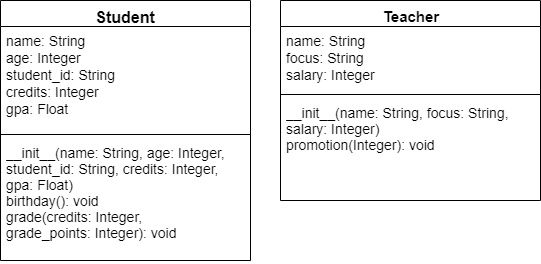

The diagram above was exported from draw.io. Its source (the exported page's mxGraphModel, read from the mxfile embedded in the PNG):
<mxGraphModel dx="1422" dy="745" grid="1" gridSize="10" guides="1" tooltips="1" connect="1" arrows="1" fold="1" page="1" pageScale="1" pageWidth="850" pageHeight="1100" background="#ffffff" math="0" shadow="0">
  <root>
    <mxCell id="0" />
    <mxCell id="1" parent="0" />
    <mxCell id="tuFxTkSNywEU08Wv1BFb-5" value="Student" style="swimlane;fontStyle=1;align=center;verticalAlign=top;childLayout=stackLayout;horizontal=1;startSize=26;horizontalStack=0;resizeParent=1;resizeParentMax=0;resizeLast=0;collapsible=1;marginBottom=0;fontSize=16;" parent="1" vertex="1">
      <mxGeometry x="40" y="470" width="250" height="260" as="geometry">
        <mxRectangle x="50" y="270" width="60" height="26" as="alternateBounds" />
      </mxGeometry>
    </mxCell>
    <mxCell id="tuFxTkSNywEU08Wv1BFb-6" value="name: String&#10;age: Integer&#10;student_id: String&#10;credits: Integer&#10;gpa: Float" style="text;strokeColor=none;fillColor=none;align=left;verticalAlign=top;spacingLeft=4;spacingRight=4;overflow=hidden;rotatable=0;points=[[0,0.5],[1,0.5]];portConstraint=eastwest;fontSize=14;" parent="tuFxTkSNywEU08Wv1BFb-5" vertex="1">
      <mxGeometry y="26" width="250" height="104" as="geometry" />
    </mxCell>
    <mxCell id="tuFxTkSNywEU08Wv1BFb-7" value="" style="line;strokeWidth=1;fillColor=none;align=left;verticalAlign=middle;spacingTop=-1;spacingLeft=3;spacingRight=3;rotatable=0;labelPosition=right;points=[];portConstraint=eastwest;" parent="tuFxTkSNywEU08Wv1BFb-5" vertex="1">
      <mxGeometry y="130" width="250" height="8" as="geometry" />
    </mxCell>
    <mxCell id="tuFxTkSNywEU08Wv1BFb-8" value="__init__(name: String, age: Integer, student_id: String, credits: Integer, gpa: Float)&#10;birthday(): void&#10;grade(credits: Integer, &#10;grade_points: Integer): void" style="text;strokeColor=none;fillColor=none;align=left;verticalAlign=top;spacingLeft=4;spacingRight=4;overflow=hidden;rotatable=0;points=[[0,0.5],[1,0.5]];portConstraint=eastwest;fontSize=14;whiteSpace=wrap;" parent="tuFxTkSNywEU08Wv1BFb-5" vertex="1">
      <mxGeometry y="138" width="250" height="122" as="geometry" />
    </mxCell>
    <mxCell id="tuFxTkSNywEU08Wv1BFb-9" value="Teacher" style="swimlane;fontStyle=1;align=center;verticalAlign=top;childLayout=stackLayout;horizontal=1;startSize=26;horizontalStack=0;resizeParent=1;resizeParentMax=0;resizeLast=0;collapsible=1;marginBottom=0;fontSize=15;whiteSpace=wrap;" parent="1" vertex="1">
      <mxGeometry x="320" y="470" width="260" height="200" as="geometry">
        <mxRectangle x="50" y="270" width="60" height="26" as="alternateBounds" />
      </mxGeometry>
    </mxCell>
    <mxCell id="tuFxTkSNywEU08Wv1BFb-10" value="name: String&#10;focus: String&#10;salary: Integer" style="text;strokeColor=none;fillColor=none;align=left;verticalAlign=top;spacingLeft=4;spacingRight=4;overflow=hidden;rotatable=0;points=[[0,0.5],[1,0.5]];portConstraint=eastwest;fontSize=14;" parent="tuFxTkSNywEU08Wv1BFb-9" vertex="1">
      <mxGeometry y="26" width="260" height="64" as="geometry" />
    </mxCell>
    <mxCell id="tuFxTkSNywEU08Wv1BFb-11" value="" style="line;strokeWidth=1;fillColor=none;align=left;verticalAlign=middle;spacingTop=-1;spacingLeft=3;spacingRight=3;rotatable=0;labelPosition=right;points=[];portConstraint=eastwest;" parent="tuFxTkSNywEU08Wv1BFb-9" vertex="1">
      <mxGeometry y="90" width="260" height="8" as="geometry" />
    </mxCell>
    <mxCell id="tuFxTkSNywEU08Wv1BFb-12" value="__init__(name: String, focus: String, salary: Integer)&#10;promotion(Integer): void" style="text;strokeColor=none;fillColor=none;align=left;verticalAlign=top;spacingLeft=4;spacingRight=4;overflow=hidden;rotatable=0;points=[[0,0.5],[1,0.5]];portConstraint=eastwest;fontSize=14;whiteSpace=wrap;" parent="tuFxTkSNywEU08Wv1BFb-9" vertex="1">
      <mxGeometry y="98" width="260" height="102" as="geometry" />
    </mxCell>
  </root>
</mxGraphModel>